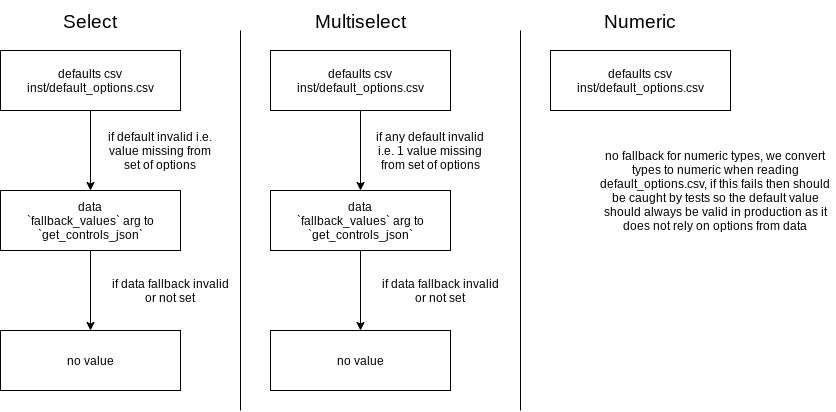

The diagram above was exported from draw.io. Its source (the exported page's mxGraphModel, read from the mxfile embedded in the PNG):
<mxGraphModel dx="1102" dy="815" grid="1" gridSize="10" guides="1" tooltips="1" connect="1" arrows="1" fold="1" page="1" pageScale="1" pageWidth="3300" pageHeight="4681" math="0" shadow="0">
  <root>
    <mxCell id="0" />
    <mxCell id="1" parent="0" />
    <mxCell id="_IUY2LXdHyDldZUs9Qlj-51" value="defaults csv&lt;br&gt;inst/default_options.csv" style="rounded=0;whiteSpace=wrap;html=1;" vertex="1" parent="1">
      <mxGeometry x="280" y="220" width="180" height="60" as="geometry" />
    </mxCell>
    <mxCell id="_IUY2LXdHyDldZUs9Qlj-52" value="data&lt;br&gt;`fallback_values` arg to `get_controls_json`" style="rounded=0;whiteSpace=wrap;html=1;" vertex="1" parent="1">
      <mxGeometry x="280" y="360" width="180" height="60" as="geometry" />
    </mxCell>
    <mxCell id="_IUY2LXdHyDldZUs9Qlj-54" value="no value" style="rounded=0;whiteSpace=wrap;html=1;" vertex="1" parent="1">
      <mxGeometry x="280" y="500" width="180" height="60" as="geometry" />
    </mxCell>
    <mxCell id="_IUY2LXdHyDldZUs9Qlj-55" value="" style="endArrow=classic;html=1;exitX=0.5;exitY=1;exitDx=0;exitDy=0;entryX=0.5;entryY=0;entryDx=0;entryDy=0;" edge="1" parent="1" source="_IUY2LXdHyDldZUs9Qlj-51" target="_IUY2LXdHyDldZUs9Qlj-52">
      <mxGeometry width="50" height="50" relative="1" as="geometry">
        <mxPoint x="640" y="590" as="sourcePoint" />
        <mxPoint x="690" y="540" as="targetPoint" />
      </mxGeometry>
    </mxCell>
    <mxCell id="_IUY2LXdHyDldZUs9Qlj-56" value="" style="endArrow=classic;html=1;exitX=0.5;exitY=1;exitDx=0;exitDy=0;entryX=0.5;entryY=0;entryDx=0;entryDy=0;" edge="1" parent="1" source="_IUY2LXdHyDldZUs9Qlj-52">
      <mxGeometry width="50" height="50" relative="1" as="geometry">
        <mxPoint x="535" y="910" as="sourcePoint" />
        <mxPoint x="370" y="500" as="targetPoint" />
      </mxGeometry>
    </mxCell>
    <mxCell id="_IUY2LXdHyDldZUs9Qlj-58" value="if default invalid i.e. value missing from set of options" style="text;html=1;strokeColor=none;fillColor=none;align=center;verticalAlign=middle;whiteSpace=wrap;rounded=0;" vertex="1" parent="1">
      <mxGeometry x="380" y="300" width="120" height="40" as="geometry" />
    </mxCell>
    <mxCell id="_IUY2LXdHyDldZUs9Qlj-59" value="if data fallback invalid or not set" style="text;html=1;strokeColor=none;fillColor=none;align=center;verticalAlign=middle;whiteSpace=wrap;rounded=0;" vertex="1" parent="1">
      <mxGeometry x="390" y="440" width="120" height="40" as="geometry" />
    </mxCell>
    <mxCell id="_IUY2LXdHyDldZUs9Qlj-71" value="&lt;font style=&quot;font-size: 19px&quot;&gt;Select&lt;/font&gt;" style="text;html=1;strokeColor=none;fillColor=none;align=center;verticalAlign=middle;whiteSpace=wrap;rounded=0;" vertex="1" parent="1">
      <mxGeometry x="325" y="170" width="90" height="40" as="geometry" />
    </mxCell>
    <mxCell id="_IUY2LXdHyDldZUs9Qlj-72" value="defaults csv&lt;br&gt;inst/default_options.csv" style="rounded=0;whiteSpace=wrap;html=1;" vertex="1" parent="1">
      <mxGeometry x="550" y="220" width="180" height="60" as="geometry" />
    </mxCell>
    <mxCell id="_IUY2LXdHyDldZUs9Qlj-73" value="data&lt;br&gt;`fallback_values` arg to `get_controls_json`" style="rounded=0;whiteSpace=wrap;html=1;" vertex="1" parent="1">
      <mxGeometry x="550" y="360" width="180" height="60" as="geometry" />
    </mxCell>
    <mxCell id="_IUY2LXdHyDldZUs9Qlj-75" value="no value" style="rounded=0;whiteSpace=wrap;html=1;" vertex="1" parent="1">
      <mxGeometry x="550" y="500" width="180" height="60" as="geometry" />
    </mxCell>
    <mxCell id="_IUY2LXdHyDldZUs9Qlj-76" value="" style="endArrow=classic;html=1;exitX=0.5;exitY=1;exitDx=0;exitDy=0;entryX=0.5;entryY=0;entryDx=0;entryDy=0;" edge="1" parent="1" source="_IUY2LXdHyDldZUs9Qlj-72" target="_IUY2LXdHyDldZUs9Qlj-73">
      <mxGeometry width="50" height="50" relative="1" as="geometry">
        <mxPoint x="910" y="590" as="sourcePoint" />
        <mxPoint x="960" y="540" as="targetPoint" />
      </mxGeometry>
    </mxCell>
    <mxCell id="_IUY2LXdHyDldZUs9Qlj-77" value="" style="endArrow=classic;html=1;exitX=0.5;exitY=1;exitDx=0;exitDy=0;entryX=0.5;entryY=0;entryDx=0;entryDy=0;" edge="1" parent="1" source="_IUY2LXdHyDldZUs9Qlj-73">
      <mxGeometry width="50" height="50" relative="1" as="geometry">
        <mxPoint x="805" y="910" as="sourcePoint" />
        <mxPoint x="640" y="500" as="targetPoint" />
      </mxGeometry>
    </mxCell>
    <mxCell id="_IUY2LXdHyDldZUs9Qlj-79" value="if any default invalid i.e. 1 value missing from set of options" style="text;html=1;strokeColor=none;fillColor=none;align=center;verticalAlign=middle;whiteSpace=wrap;rounded=0;" vertex="1" parent="1">
      <mxGeometry x="650" y="300" width="120" height="40" as="geometry" />
    </mxCell>
    <mxCell id="_IUY2LXdHyDldZUs9Qlj-80" value="if data fallback invalid or not set" style="text;html=1;strokeColor=none;fillColor=none;align=center;verticalAlign=middle;whiteSpace=wrap;rounded=0;" vertex="1" parent="1">
      <mxGeometry x="660" y="440" width="120" height="40" as="geometry" />
    </mxCell>
    <mxCell id="_IUY2LXdHyDldZUs9Qlj-82" value="&lt;font style=&quot;font-size: 19px&quot;&gt;Multiselect&lt;/font&gt;" style="text;html=1;strokeColor=none;fillColor=none;align=center;verticalAlign=middle;whiteSpace=wrap;rounded=0;" vertex="1" parent="1">
      <mxGeometry x="595" y="170" width="90" height="40" as="geometry" />
    </mxCell>
    <mxCell id="_IUY2LXdHyDldZUs9Qlj-83" value="" style="endArrow=none;html=1;" edge="1" parent="1">
      <mxGeometry width="50" height="50" relative="1" as="geometry">
        <mxPoint x="520" y="580" as="sourcePoint" />
        <mxPoint x="520" y="200" as="targetPoint" />
      </mxGeometry>
    </mxCell>
    <mxCell id="_IUY2LXdHyDldZUs9Qlj-84" value="defaults csv&lt;br&gt;inst/default_options.csv" style="rounded=0;whiteSpace=wrap;html=1;" vertex="1" parent="1">
      <mxGeometry x="830" y="220" width="180" height="60" as="geometry" />
    </mxCell>
    <mxCell id="_IUY2LXdHyDldZUs9Qlj-94" value="&lt;font style=&quot;font-size: 19px&quot;&gt;Numeric&lt;/font&gt;" style="text;html=1;strokeColor=none;fillColor=none;align=center;verticalAlign=middle;whiteSpace=wrap;rounded=0;" vertex="1" parent="1">
      <mxGeometry x="875" y="170" width="90" height="40" as="geometry" />
    </mxCell>
    <mxCell id="_IUY2LXdHyDldZUs9Qlj-95" value="" style="endArrow=none;html=1;" edge="1" parent="1">
      <mxGeometry width="50" height="50" relative="1" as="geometry">
        <mxPoint x="800" y="580" as="sourcePoint" />
        <mxPoint x="800" y="200" as="targetPoint" />
      </mxGeometry>
    </mxCell>
    <mxCell id="_IUY2LXdHyDldZUs9Qlj-96" value="no fallback for numeric types, we convert types to numeric when reading default_options.csv, if this fails then should be caught by tests so the default value should always be valid in production as it does not rely on options from data" style="text;html=1;strokeColor=none;fillColor=none;align=center;verticalAlign=middle;whiteSpace=wrap;rounded=0;" vertex="1" parent="1">
      <mxGeometry x="875" y="290" width="240" height="140" as="geometry" />
    </mxCell>
  </root>
</mxGraphModel>